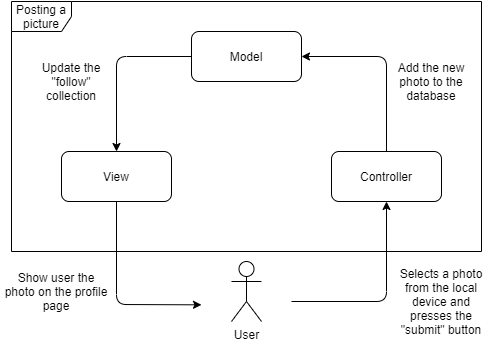

The diagram above was exported from draw.io. Its source (the exported page's mxGraphModel, read from the mxfile embedded in the PNG):
<mxGraphModel dx="1022" dy="420" grid="1" gridSize="10" guides="1" tooltips="1" connect="1" arrows="1" fold="1" page="1" pageScale="1" pageWidth="850" pageHeight="1100" math="0" shadow="0">
  <root>
    <mxCell id="0" />
    <mxCell id="1" parent="0" />
    <mxCell id="3J0Q0qWUs-cCLzZIuWAw-7" value="Posting a picture" style="shape=umlFrame;whiteSpace=wrap;html=1;" vertex="1" parent="1">
      <mxGeometry x="70" y="120" width="470" height="250" as="geometry" />
    </mxCell>
    <mxCell id="3J0Q0qWUs-cCLzZIuWAw-1" value="Model" style="rounded=1;whiteSpace=wrap;html=1;" vertex="1" parent="1">
      <mxGeometry x="250" y="150" width="110" height="50" as="geometry" />
    </mxCell>
    <mxCell id="3J0Q0qWUs-cCLzZIuWAw-4" value="Controller" style="rounded=1;whiteSpace=wrap;html=1;" vertex="1" parent="1">
      <mxGeometry x="390" y="270" width="110" height="50" as="geometry" />
    </mxCell>
    <mxCell id="3J0Q0qWUs-cCLzZIuWAw-5" value="View" style="rounded=1;whiteSpace=wrap;html=1;" vertex="1" parent="1">
      <mxGeometry x="120" y="270" width="110" height="50" as="geometry" />
    </mxCell>
    <mxCell id="3J0Q0qWUs-cCLzZIuWAw-6" value="User" style="shape=umlActor;verticalLabelPosition=bottom;labelBackgroundColor=#ffffff;verticalAlign=top;html=1;outlineConnect=0;" vertex="1" parent="1">
      <mxGeometry x="290" y="380" width="30" height="60" as="geometry" />
    </mxCell>
    <mxCell id="3J0Q0qWUs-cCLzZIuWAw-11" value="" style="endArrow=classic;html=1;entryX=0.5;entryY=1;entryDx=0;entryDy=0;" edge="1" parent="1" target="3J0Q0qWUs-cCLzZIuWAw-4">
      <mxGeometry width="50" height="50" relative="1" as="geometry">
        <mxPoint x="350" y="420" as="sourcePoint" />
        <mxPoint x="520" y="420" as="targetPoint" />
        <Array as="points">
          <mxPoint x="445" y="420" />
        </Array>
      </mxGeometry>
    </mxCell>
    <mxCell id="3J0Q0qWUs-cCLzZIuWAw-16" value="Selects a photo from the local device and presses the &quot;submit&quot; button" style="text;html=1;strokeColor=none;fillColor=none;align=center;verticalAlign=middle;whiteSpace=wrap;rounded=0;" vertex="1" parent="1">
      <mxGeometry x="450" y="410" width="100" height="20" as="geometry" />
    </mxCell>
    <mxCell id="3J0Q0qWUs-cCLzZIuWAw-17" value="" style="endArrow=classic;html=1;exitX=0.5;exitY=0;exitDx=0;exitDy=0;entryX=1;entryY=0.5;entryDx=0;entryDy=0;" edge="1" parent="1" source="3J0Q0qWUs-cCLzZIuWAw-4" target="3J0Q0qWUs-cCLzZIuWAw-1">
      <mxGeometry width="50" height="50" relative="1" as="geometry">
        <mxPoint x="350" y="250" as="sourcePoint" />
        <mxPoint x="400" y="200" as="targetPoint" />
        <Array as="points">
          <mxPoint x="445" y="175" />
        </Array>
      </mxGeometry>
    </mxCell>
    <mxCell id="3J0Q0qWUs-cCLzZIuWAw-18" value="" style="endArrow=classic;html=1;exitX=0;exitY=0.5;exitDx=0;exitDy=0;entryX=0.5;entryY=0;entryDx=0;entryDy=0;" edge="1" parent="1" source="3J0Q0qWUs-cCLzZIuWAw-1" target="3J0Q0qWUs-cCLzZIuWAw-5">
      <mxGeometry width="50" height="50" relative="1" as="geometry">
        <mxPoint x="150" y="240" as="sourcePoint" />
        <mxPoint x="200" y="190" as="targetPoint" />
        <Array as="points">
          <mxPoint x="175" y="175" />
        </Array>
      </mxGeometry>
    </mxCell>
    <mxCell id="3J0Q0qWUs-cCLzZIuWAw-19" value="" style="endArrow=classic;html=1;exitX=0.5;exitY=1;exitDx=0;exitDy=0;" edge="1" parent="1" source="3J0Q0qWUs-cCLzZIuWAw-5">
      <mxGeometry width="50" height="50" relative="1" as="geometry">
        <mxPoint x="190" y="360" as="sourcePoint" />
        <mxPoint x="260" y="423.33331298828125" as="targetPoint" />
        <Array as="points">
          <mxPoint x="175" y="423" />
        </Array>
      </mxGeometry>
    </mxCell>
    <mxCell id="3J0Q0qWUs-cCLzZIuWAw-20" value="Show user the photo on the profile page" style="text;html=1;strokeColor=none;fillColor=none;align=center;verticalAlign=middle;whiteSpace=wrap;rounded=0;" vertex="1" parent="1">
      <mxGeometry x="60" y="400" width="110" height="20" as="geometry" />
    </mxCell>
    <mxCell id="3J0Q0qWUs-cCLzZIuWAw-21" value="Add the new photo to the database" style="text;html=1;strokeColor=none;fillColor=none;align=center;verticalAlign=middle;whiteSpace=wrap;rounded=0;" vertex="1" parent="1">
      <mxGeometry x="450" y="190" width="80" height="20" as="geometry" />
    </mxCell>
    <mxCell id="3J0Q0qWUs-cCLzZIuWAw-22" value="Update the &quot;follow&quot; collection" style="text;html=1;strokeColor=none;fillColor=none;align=center;verticalAlign=middle;whiteSpace=wrap;rounded=0;" vertex="1" parent="1">
      <mxGeometry x="90" y="190" width="80" height="20" as="geometry" />
    </mxCell>
  </root>
</mxGraphModel>